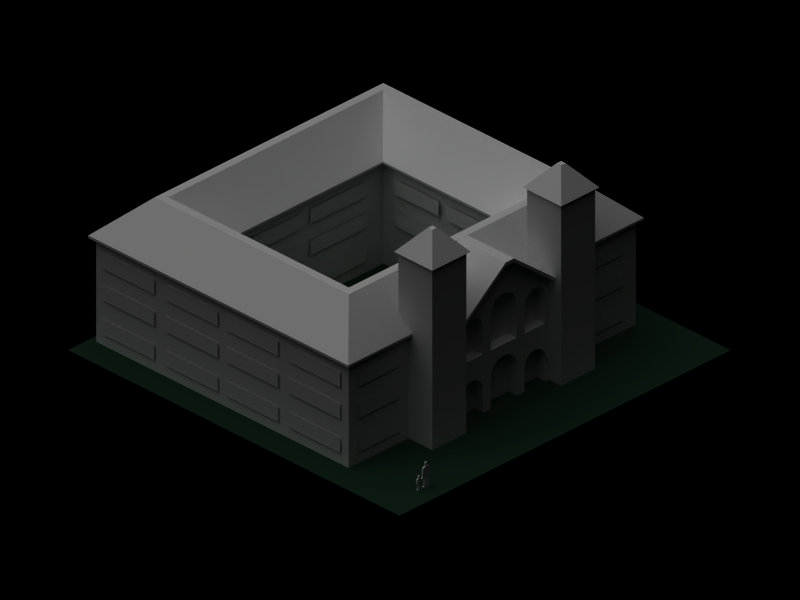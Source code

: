 # Source: university.blend  (saved by Blender 2.35.0; exported with 4.5.12 LTS)
import bpy
from mathutils import Matrix  # noqa: F401  (used for matrix-valued properties, if any)

bpy.ops.wm.read_factory_settings(use_empty=True)
scene = bpy.context.scene
scene.name = '1'

# ---- collections
col_collection_1 = bpy.data.collections.new('Collection 1'); scene.collection.children.link(col_collection_1)
col_collection_2 = bpy.data.collections.new('Collection 2'); scene.collection.children.link(col_collection_2)
col_collection_2.hide_render = True
col_collection_2.hide_viewport = True

# ---- materials (node trees are filled in below, after node groups)
mat_singlewindow = bpy.data.materials.new('SingleWindow')
mat_singlewindow.alpha_threshold = 0.0
mat_singlewindow.preview_render_type = 'FLAT'
mat_singlewindow.roughness = 0.5
mat_singlewindow.line_color = (0.0, 0.0, 0.0, 1.0)
mat_dach = bpy.data.materials.new('Dach')
mat_dach.alpha_threshold = 0.0
mat_dach.preview_render_type = 'CUBE'
mat_dach.roughness = 0.5
mat_dach.specular_intensity = 0.08449
mat_dach.line_color = (0.0, 0.0, 0.0, 1.0)
mat_wall = bpy.data.materials.new('Wall')
mat_wall.alpha_threshold = 0.0
mat_wall.preview_render_type = 'CUBE'
mat_wall.roughness = 0.5
mat_wall.specular_intensity = 0.4422
mat_wall.line_color = (0.0, 0.0, 0.0, 1.0)
mat_window = bpy.data.materials.new('Window')
mat_window.alpha_threshold = 0.0
mat_window.preview_render_type = 'CUBE'
mat_window.roughness = 0.5
mat_window.specular_intensity = 0.8177
mat_window.line_color = (0.0, 0.0, 0.0, 1.0)
mat_green = bpy.data.materials.new('Green')
mat_green.alpha_threshold = 0.0
mat_green.preview_render_type = 'FLAT'
mat_green.diffuse_color = (0.07899, 0.1763, 0.1177, 1.0)
mat_green.roughness = 0.5
mat_green.line_color = (0.0, 0.0, 0.0, 1.0)
mat_loch = bpy.data.materials.new('Loch')
mat_loch.alpha_threshold = 0.0
mat_loch.preview_render_type = 'FLAT'
mat_loch.diffuse_color = (0.0, 0.0, 0.0, 1.0)
mat_loch.roughness = 0.5
mat_loch.line_color = (0.0, 0.0, 0.0, 1.0)

# ---- material node trees

# ---- cameras
cam_camera_001 = bpy.data.cameras.new('Camera.001')
cam_camera_001.passepartout_alpha = 0.2
cam_camera_001.clip_end = 100.0
cam_camera_001.lens = 30.0
cam_camera_001.ortho_scale = 8.533
cam_camera_001.show_passepartout = False
cam_camera_001.show_safe_areas = True
cam_camera_001.dof.focus_distance = 0.0
cam_camera_001.dof.aperture_fstop = 128.0
cam_camera = bpy.data.cameras.new('Camera')
cam_camera.type = 'ORTHO'
cam_camera.passepartout_alpha = 0.2
cam_camera.clip_end = 100.0
cam_camera.lens = 10.0
cam_camera.ortho_scale = 25.6
cam_camera.show_passepartout = False
cam_camera.show_safe_areas = True
cam_camera.dof.focus_distance = 0.0
cam_camera.dof.aperture_fstop = 128.0

# ---- lights
light_lamp_001 = bpy.data.lights.new('Lamp.001', 'SUN')
light_lamp_001.transmission_factor = 0.0
light_lamp_001.angle = 1.571
light_lamp_001.energy = 1.0
light_lamp_001.shadow_buffer_clip_start = 0.5
light_lamp_001.shadow_soft_size = 1.0
light_lamp_001.shadow_cascade_max_distance = 1000.0
light_lamp_001.cycles.use_multiple_importance_sampling = False
light_lamp = bpy.data.lights.new('Lamp', 'SUN')
light_lamp.transmission_factor = 0.0
light_lamp.angle = 1.571
light_lamp.energy = 1.0
light_lamp.shadow_buffer_clip_start = 0.5
light_lamp.shadow_soft_size = 1.0
light_lamp.shadow_cascade_max_distance = 1000.0
light_lamp.cycles.use_multiple_importance_sampling = False

# ---- meshes
me_plane_001 = bpy.data.meshes.new('Plane.001')
me_plane_001.from_pydata([(1.173, 1.0, 7.567e-09), (1.173, -1.0, 9.499e-08), (-1.173, -1.0, -7.567e-09), (-1.173, 1.0, -9.499e-08)], [], [(0, 3, 2, 1)])
me_plane_001.materials.append(mat_singlewindow)
me_plane_001.use_remesh_preserve_volume = False
me_plane_001.use_remesh_preserve_attributes = False
me_plane_001.use_mirror_vertex_groups = False
me_plane_001.auto_texspace = False
me_plane_001.update()
me_cube_006 = bpy.data.meshes.new('Cube.006')
me_cube_006.from_pydata([(-0.105, 0.105, 6.57), (-0.105, -0.105, 6.57), (0.105, -0.105, 6.57), (0.105, 0.105, 6.57), (0.8696, 0.8696, 5.677), (0.8696, -0.8696, 5.677), (-0.8696, -0.8696, 5.677), (-0.8696, 0.8696, 5.677), (-0.7696, 0.7696, 5.677), (-0.7696, -0.7696, 5.677), (0.7696, -0.7696, 5.677), (0.7696, 0.7696, 5.677)], [], [(3, 0, 1, 2), (5, 4, 3, 2), (6, 5, 2, 1), (1, 0, 7, 6), (0, 3, 4, 7), (11, 8, 7, 4), (8, 9, 6, 7), (9, 10, 5, 6), (10, 11, 4, 5)])
me_cube_006.materials.append(mat_dach)
me_cube_006.use_remesh_preserve_volume = False
me_cube_006.use_remesh_preserve_attributes = False
me_cube_006.use_mirror_vertex_groups = False
me_cube_006.auto_texspace = False
me_cube_006.update()
me_cube_005 = bpy.data.meshes.new('Cube.005')
me_cube_005.from_pydata([(-6.692, -5.891, 1.233), (-3.324, -2.557, 1.239), (-5.17, -4.398, 2.637), (-4.855, -4.083, 2.637), (4.86, -4.082, 2.637), (3.325, -2.557, 1.239), (5.177, -4.398, 2.637), (6.693, -5.891, 1.233), (-4.862, 4.076, 2.637), (-5.177, 4.391, 2.637), (-3.325, 2.55, 1.239), (-6.693, 5.882, 1.233), (4.86, 4.076, 2.637), (5.175, 4.391, 2.637), (3.325, 2.55, 1.239), (6.693, 5.891, 1.233), (6.693, 5.891, 1.325), (3.325, 2.55, 1.318), (5.175, 4.391, 2.726), (4.86, 4.076, 2.726), (-6.693, 5.882, 1.325), (-3.325, 2.55, 1.318), (-5.177, 4.391, 2.726), (-4.862, 4.076, 2.726), (6.693, -5.891, 1.325), (5.177, -4.398, 2.726), (3.325, -2.557, 1.318), (4.86, -4.082, 2.726), (-4.855, -4.083, 2.726), (-5.17, -4.398, 2.726), (-3.324, -2.557, 1.318), (-6.692, -5.891, 1.325)], [], [(2, 6, 4, 3), (1, 3, 4, 5), (0, 7, 6, 2), (11, 0, 2, 9), (10, 8, 3, 1), (9, 2, 3, 8), (6, 13, 12, 4), (5, 4, 12, 14), (7, 15, 13, 6), (15, 11, 9, 13), (14, 12, 8, 10), (13, 9, 8, 12), (14, 10, 21, 17), (11, 15, 16, 20), (15, 7, 24, 16), (5, 14, 17, 26), (10, 1, 30, 21), (0, 11, 20, 31), (7, 0, 31, 24), (1, 5, 26, 30), (29, 25, 27, 28), (30, 28, 27, 26), (31, 24, 25, 29), (20, 31, 29, 22), (21, 23, 28, 30), (22, 29, 28, 23), (25, 18, 19, 27), (26, 27, 19, 17), (24, 16, 18, 25), (16, 20, 22, 18), (17, 19, 23, 21), (18, 22, 23, 19)])
me_cube_005.materials.append(mat_dach)
me_cube_005.use_remesh_preserve_volume = False
me_cube_005.use_remesh_preserve_attributes = False
me_cube_005.use_mirror_vertex_groups = False
me_cube_005.auto_texspace = False
me_cube_005.update()
me_mesh_001 = bpy.data.meshes.new('Mesh.001')
me_mesh_001.from_pydata([(-0.189, -0.3052, 3.309), (0.1843, 2.011, 3.309), (-0.189, 2.011, 3.309), (-2.327, 2.011, 1.615), (2.322, 2.011, 1.615), (-2.327, -0.3052, 1.615), (0.1843, -0.3052, 3.309), (2.322, -0.3052, 1.615), (2.322, -0.3052, 1.753), (0.1843, -0.3052, 3.447), (-2.327, -0.3052, 1.753), (2.322, 2.011, 1.753), (-2.327, 2.011, 1.753), (-0.189, 2.011, 3.447), (0.1843, 2.011, 3.447), (-0.189, -0.3052, 3.447)], [], [(7, 6, 1, 4), (6, 0, 2, 1), (2, 0, 5, 3), (5, 10, 12, 3), (3, 12, 13, 2), (0, 15, 10, 5), (2, 13, 14, 1), (15, 0, 6, 9), (7, 8, 9, 6), (1, 14, 11, 4), (4, 11, 8, 7), (8, 11, 14, 9), (13, 15, 9, 14), (10, 15, 13, 12)])
me_mesh_001.materials.append(mat_dach)
me_mesh_001.use_remesh_preserve_volume = False
me_mesh_001.use_remesh_preserve_attributes = False
me_mesh_001.use_mirror_vertex_groups = False
me_mesh_001.auto_texspace = False
me_mesh_001.update()
me_mesh = bpy.data.meshes.new('Mesh')
me_mesh.from_pydata([(0.9426, -0.02208, -2.006), (1.842, -0.02208, 1.415), (-1.08, 0.3703, 1.566), (1.842, 0.3703, -0.8751), (2.322, -0.02208, 1.615), (0.5875, 0.3703, 1.499), (1.176, -0.02208, 2.411), (0.9426, -0.02208, 1.236), (0.9782, -0.02208, 1.415), (-0.9782, 0.3703, 1.415), (-1.877, -0.02208, -1.054), (0.2248, -0.02208, 2.042), (0.1843, -0.02208, 3.309), (-0.9782, 0.3703, -0.8751), (-0.9426, -0.02208, -2.006), (0.4155, -0.02208, 1.915), (0.5428, -0.02208, 1.724), (0.9426, 0.3703, 0.2053), (1.08, -0.02208, 1.566), (1.153, -0.02208, 1.615), (1.231, -0.02208, 1.668), (0.9426, -0.02208, 0.2053), (1.877, -0.02208, 1.236), (-0.2249, 0.3703, 2.042), (1.741, -0.02208, -0.7234), (2.322, -0.02208, -2.006), (1.877, -0.02208, 0.2053), (1.41, -0.02208, 1.703), (1.741, -0.02208, 1.566), (1.589, -0.02208, 1.668), (-1.877, -0.02208, -2.006), (-1.231, -0.02208, 1.668), (-1.877, -0.02208, 0.2053), (1.842, -0.02208, -0.8751), (-1.589, -0.02208, -0.6221), (0.5875, -0.02208, 1.499), (-0.5428, 0.3703, 1.724), (0.5875, 0.3703, -2.006), (-1.877, -0.02208, 1.236), (0.4155, 0.3703, -0.3754), (2.322, 2.011, -2.006), (-1.877, 0.3703, 1.236), (1.589, 0.3703, -0.6221), (-1.842, -0.02208, -0.8751), (0.5875, -0.02208, -2.006), (-0.9426, -0.02208, 0.2053), (-0.9426, 0.3703, 0.2053), (-0.9426, -0.02208, 1.236), (0.5875, -0.02208, -0.7908), (-1.741, 0.3703, -0.7234), (0.4155, 0.3703, 1.915), (0.5875, -0.02208, 0.2033), (-0.9426, 0.3703, 1.236), (1.41, 0.3703, -0.5865), (0.9782, -0.02208, -0.8751), (1.08, -0.02208, -0.7234), (1.741, 0.3703, -0.7234), (1.877, -0.02208, -2.006), (1.877, 0.3703, -2.006), (0.9426, 0.3703, -2.006), (-0.9426, -0.02208, -1.054), (1.589, -0.02208, -0.6221), (-1.231, 0.3703, 1.668), (1.231, -0.02208, -0.6221), (1.41, -0.02208, -0.5865), (-0.5876, -0.02208, -0.7908), (-1.08, 0.3703, -0.7234), (1.877, 0.3703, 0.2053), (1.877, -0.02208, -1.054), (-0.5876, 0.3703, 1.499), (-0.5876, 0.3703, 0.2033), (-1.877, 0.3703, -2.006), (-2.327, -0.02208, -2.006), (-2.327, 2.011, -2.006), (-1.877, 0.3703, 0.2053), (-0.9426, 0.3703, -2.006), (-0.4155, -0.02208, 1.915), (-0.2249, -0.02208, -0.248), (-0.2249, -0.02208, 2.042), (-1.019e-05, -0.02208, 2.087), (-2.327, -0.02208, 1.615), (0.5428, 0.3703, 1.724), (0.5875, 0.3703, 0.2033), (-0.9782, -0.02208, -0.8751), (-1.08, -0.02208, 1.566), (-0.5876, -0.02208, 1.499), (-0.5644, -0.02208, 1.615), (-0.5428, -0.02208, 1.724), (-0.2249, 0.3703, -0.248), (-1.08, -0.02208, -0.7234), (-0.9426, -0.02208, 0.4877), (-0.4155, 0.3703, -0.3754), (-1.025e-05, 0.3703, 2.087), (0.9426, -0.02208, -1.054), (-0.9782, -0.02208, 1.415), (-1.741, 0.3703, 1.566), (-1.41, -0.02208, 1.703), (0.5428, 0.3703, -0.566), (-1.41, -0.02208, -0.5865), (0.2248, -0.02208, -0.248), (-1.589, 0.3703, -0.6221), (-1.196, -0.02208, 0.2053), (-0.5428, -0.02208, -0.566), (-1.488, -0.02208, 1.688), (-0.4155, -0.02208, -0.3754), (-1.41, 0.3703, 1.703), (-0.5428, 0.3703, -0.566), (-1.741, -0.02208, -0.7234), (0.5428, -0.02208, -0.566), (-1.014e-05, -0.02208, -0.2033), (0.4155, -0.02208, -0.3754), (-1.589, 0.3703, 1.668), (-0.5876, -0.02208, -2.006), (-0.5876, -0.02208, 0.2033), (-1.842, 0.3703, 1.415), (-1.231, -0.02208, -0.6221), (-1.41, 0.3703, -0.5865), (-2.327, -0.02208, 0.2053), (-1.025e-05, 0.3703, -0.2033), (0.2248, 0.3703, 2.042), (-1.842, -0.02208, 1.415), (-0.4155, 0.3703, 1.915), (-1.741, -0.02208, 1.566), (-1.667, -0.02208, 1.615), (0.9782, 0.3703, -0.8751), (-1.589, -0.02208, 1.668), (-1.231, 0.3703, -0.6221), (2.322, 2.011, 1.615), (-2.327, 2.011, 1.615), (-0.189, 2.011, 3.309), (0.1843, 2.011, 3.309), (-0.189, -0.02208, 3.309), (-0.5876, 0.3703, -0.7908), (-0.5876, 0.3703, -2.006), (0.5875, 0.3703, -0.7908), (-1.014, 0.3703, -2.006), (-1.877, 0.3703, -1.054), (-0.9426, 0.3703, -1.054), (1.877, 0.3703, -1.054), (0.9426, 0.3703, -1.054), (1.842, 0.3703, 1.415), (1.877, 0.3703, 1.236), (0.9426, 0.3703, 1.236), (0.9782, 0.3703, 1.415), (1.741, 0.3703, 1.566), (0.2248, 0.3703, -0.248), (1.08, 0.3703, 1.566), (1.231, 0.3703, -0.6221), (1.231, 0.3703, 1.668), (1.08, 0.3703, -0.7234), (1.589, 0.3703, 1.668), (1.41, 0.3703, 1.703), (-1.842, 0.3703, -0.8751)], [], [(1, 22, 4), (111, 62, 105), (6, 19, 20), (26, 24, 25), (22, 26, 25), (100, 126, 116), (24, 33, 25), (5, 82, 51), (54, 55, 21), (32, 74, 41), (40, 58, 59), (55, 63, 64), (134, 48, 108), (25, 33, 68), (68, 57, 25), (71, 73, 37), (79, 11, 12), (78, 79, 12), (49, 107, 43), (42, 149, 56), (86, 87, 31), (23, 119, 92), (88, 145, 118), (113, 104, 77), (112, 133, 132), (84, 94, 85), (96, 31, 125), (90, 45, 104), (103, 96, 125), (83, 60, 102), (60, 83, 13), (108, 48, 93), (137, 75, 14), (37, 133, 112), (65, 14, 112), (110, 108, 93), (10, 43, 117), (117, 30, 10), (101, 43, 107), (0, 59, 139), (98, 101, 107), (115, 104, 98), (100, 116, 34), (46, 45, 47), (115, 89, 104), (34, 98, 107), (120, 122, 80), (147, 63, 55), (150, 151, 148), (117, 32, 38), (117, 38, 120), (91, 88, 104), (106, 102, 65), (10, 136, 152), (127, 4, 40), (126, 115, 98), (128, 73, 72), (40, 73, 127), (130, 127, 129), (21, 17, 142), (75, 137, 136), (8, 7, 143), (15, 16, 18), (8, 18, 16, 35), (7, 8, 35), (7, 35, 21), (51, 110, 108, 93), (39, 51, 99), (51, 109, 99), (51, 99, 110), (20, 148, 151, 27), (56, 149, 124, 3), (1, 4, 6, 28), (49, 66, 126, 100), (137, 13, 152, 136), (95, 2, 62, 111), (36, 69, 5, 81), (146, 148, 20, 18), (119, 23, 121, 50), (12, 11, 19, 6), (21, 142, 143, 7), (145, 88, 91, 39), (53, 147, 149, 42), (19, 11, 15, 18), (22, 25, 40, 4), (9, 2, 95, 114), (15, 50, 81, 16), (13, 66, 49, 152), (139, 138, 3, 124), (26, 21, 55, 24), (39, 99, 109, 145), (84, 9, 52, 94), (147, 53, 64, 63), (37, 44, 48, 134), (121, 36, 81, 50), (21, 35, 5, 51), (89, 66, 13, 83), (74, 46, 52, 41), (110, 97, 134, 108), (58, 57, 68, 138), (114, 38, 32, 41), (49, 43, 10, 152), (9, 84, 31, 2), (122, 111, 105, 125), (0, 93, 48, 44), (15, 11, 119, 50), (0, 139, 124, 93), (51, 93, 54, 21), (49, 100, 34, 107), (93, 124, 149, 54), (25, 57, 58, 40), (59, 37, 73, 40), (71, 136, 10, 30), (24, 55, 64, 61), (85, 113, 70, 69), (14, 60, 13, 137), (59, 0, 44, 37), (52, 9, 114, 41), (150, 144, 28, 29), (121, 23, 78, 76), (92, 119, 11, 79), (34, 116, 126, 98), (46, 74, 32, 45), (73, 71, 30, 72), (94, 52, 46, 47), (69, 36, 87, 85), (38, 114, 95, 120), (120, 95, 111, 122), (125, 12, 131, 80), (125, 31, 87, 76), (125, 76, 78, 12), (68, 33, 3, 138), (85, 86, 31, 84), (89, 115, 126, 66), (18, 8, 143, 146), (106, 65, 112, 132), (24, 61, 42, 56), (77, 118, 145, 109), (104, 113, 47, 90), (99, 39, 97, 110), (77, 109, 51, 113), (125, 105, 62, 96), (151, 150, 29, 27), (23, 92, 79, 78), (47, 113, 85, 94), (70, 82, 5, 69), (106, 132, 134, 97), (104, 45, 101, 98), (141, 67, 26, 22), (54, 149, 147, 55), (53, 42, 61, 64), (104, 102, 106, 91), (113, 51, 82, 70), (35, 16, 81, 5), (36, 121, 76, 87), (102, 60, 14, 65), (102, 104, 89, 83), (2, 31, 96, 62), (24, 56, 3, 33), (104, 88, 118, 77), (112, 14, 75, 37), (117, 43, 101, 32), (30, 117, 128, 72), (67, 17, 21, 26), (142, 17, 67, 141), (122, 123, 125, 80), (148, 146, 144, 150), (91, 106, 97, 39), (120, 80, 128, 117), (144, 146, 143, 140), (142, 141, 140, 143), (1, 28, 144, 140), (73, 128, 129, 127), (129, 128, 80, 131), (12, 130, 129, 131), (133, 37, 134, 132), (71, 135, 75, 136), (139, 59, 58, 138), (141, 22, 1, 140), (4, 127, 130, 12), (4, 12, 6), (6, 20, 27), (6, 27, 29), (6, 29, 28), (4, 22, 25), (4, 25, 40), (38, 80, 117), (38, 120, 80), (72, 73, 117), (73, 117, 80), (73, 80, 128)])
me_mesh.polygons.foreach_set('material_index', [0, 1, 0, 0, 0, 1, 0, 0, 0, 0, 0, 0, 0, 0, 0, 0, 0, 0, 0, 1, 0, 1, 1, 0, 0, 0, 0, 0, 0, 0, 0, 0, 0, 0, 0, 0, 0, 0, 0, 0, 0, 0, 0, 0, 0, 0, 0, 0, 1, 0, 0, 0, 0, 0, 0, 0, 0, 0, 0, 0, 1, 0, 0, 0, 0, 0, 0, 0, 0, 0, 0, 1, 0, 1, 1, 1, 1, 0, 1, 0, 0, 1, 1, 0, 0, 1, 0, 1, 1, 0, 0, 0, 0, 0, 1, 0, 0, 1, 0, 0, 0, 0, 0, 0, 0, 0, 0, 0, 0, 0, 0, 0, 0, 0, 0, 0, 0, 1, 0, 0, 0, 0, 0, 0, 0, 0, 0, 0, 0, 0, 0, 0, 0, 0, 0, 0, 0, 0, 0, 0, 0, 0, 0, 0, 0, 1, 1, 0, 0, 0, 0, 0, 0, 0, 0, 0, 0, 0, 0, 0, 0, 0, 0, 0, 1, 0, 1, 1, 0, 1, 1, 0, 0, 0, 0, 1, 1, 1, 0, 0, 0, 0, 0, 0, 0, 0, 0, 0, 0, 0, 0])
me_mesh.materials.append(mat_wall)
me_mesh.materials.append(mat_window)
me_mesh.use_remesh_preserve_volume = False
me_mesh.use_remesh_preserve_attributes = False
me_mesh.use_mirror_vertex_groups = False
me_mesh.auto_texspace = False
me_mesh.update()
me_cube_002 = bpy.data.meshes.new('Cube.002')
me_cube_002.from_pydata([(6.498, 5.719, -2.637), (3.539, 2.755, -2.637), (6.498, 5.719, 1.234), (3.539, 2.755, 1.234), (5.242, 4.459, 2.637), (4.792, 4.009, 2.637), (-6.498, 5.711, -2.637), (-3.538, 2.755, -2.637), (-6.498, 5.711, 1.234), (-3.538, 2.755, 1.234), (-5.246, 4.458, 2.637), (-4.796, 4.008, 2.637), (6.498, -5.719, -2.637), (6.498, -5.719, 1.234), (5.246, -4.465, 2.637), (3.539, -2.762, -2.637), (3.539, -2.762, 1.234), (4.792, -4.015, 2.637), (-4.787, -4.015, 2.637), (-5.236, -4.466, 2.637), (-3.537, -2.762, 1.234), (-6.497, -5.719, 1.234), (-3.537, -2.762, -2.637), (-6.497, -5.719, -2.637)], [(0, 1), (6, 7), (15, 12), (22, 23)], [(4, 10, 11, 5), (3, 5, 11, 9), (2, 8, 10, 4), (1, 3, 9, 7), (0, 6, 8, 2), (12, 0, 2, 13), (15, 16, 3, 1), (13, 2, 4, 14), (16, 17, 5, 3), (14, 4, 5, 17), (10, 19, 18, 11), (9, 11, 18, 20), (8, 21, 19, 10), (7, 9, 20, 22), (6, 23, 21, 8), (23, 12, 13, 21), (22, 20, 16, 15), (21, 13, 14, 19), (20, 18, 17, 16), (19, 14, 17, 18)])
me_cube_002.materials.append(mat_wall)
me_cube_002.use_remesh_preserve_volume = False
me_cube_002.use_remesh_preserve_attributes = False
me_cube_002.use_mirror_vertex_groups = False
me_cube_002.update()
me_cube = bpy.data.meshes.new('Cube')
me_cube.from_pydata([(0.7696, 0.7696, -1.125), (0.7696, -0.7696, -1.125), (-0.7696, -0.7696, -1.125), (-0.7696, 0.7696, -1.125), (0.7696, 0.7696, 5.677), (0.7696, -0.7696, 5.677), (-0.7696, -0.7696, 5.677), (-0.7696, 0.7696, 5.677)], [], [(0, 1, 2, 3), (0, 4, 5, 1), (1, 5, 6, 2), (2, 6, 7, 3), (4, 0, 3, 7)])
me_cube.materials.append(mat_wall)
me_cube.materials.append(mat_dach)
me_cube.use_remesh_preserve_volume = False
me_cube.use_remesh_preserve_attributes = False
me_cube.use_mirror_vertex_groups = False
me_cube.auto_texspace = False
me_cube.update()
me_plane = bpy.data.meshes.new('Plane')
me_plane.from_pydata([(7.5, 7.5, 0.0), (7.5, -7.5, 0.0), (-7.5, -7.5, 0.0), (-7.5, 7.5, 0.0)], [], [(0, 3, 2, 1)])
me_plane.materials.append(mat_green)
me_plane.use_remesh_preserve_volume = False
me_plane.use_remesh_preserve_attributes = False
me_plane.use_mirror_vertex_groups = False
me_plane.update()
me_plane_008 = bpy.data.meshes.new('Plane.008')
me_plane_008.from_pydata([(-0.1594, 0.03111, 0.06014), (-0.1594, 0.03111, 0.003189), (-0.2276, 0.03111, 0.003189), (-0.2276, 0.03111, 0.06014), (-0.2059, 0.03111, -0.009899), (-0.1811, 0.03111, -0.0099), (-0.1811, 0.03111, -0.02005), (-0.2059, 0.03111, -0.02005), (-0.2564, 0.03111, -0.02717), (-0.1305, 0.03111, -0.02717), (-0.1396, 0.03111, -0.1605), (-0.2474, 0.03111, -0.1605), (-0.2474, 0.03111, -0.1811), (-0.1396, 0.03111, -0.1811), (-0.2435, 0.03111, -0.07564), (-0.1434, 0.03111, -0.07564), (-0.1935, 0.03111, -0.232), (-0.1778, 0.03111, -0.3201), (-0.1362, 0.03111, -0.3202), (-0.2091, 0.03111, -0.3201), (-0.2508, 0.03111, -0.3202), (-0.2508, 0.03111, -0.4236), (-0.2091, 0.03111, -0.4236), (-0.1362, 0.03111, -0.4236), (-0.1778, 0.03111, -0.4236), (-0.1068, 0.03111, -0.05217), (-0.07738, 0.03111, -0.07982), (-0.2802, 0.03111, -0.05217), (-0.2939, 0.03111, -0.1417), (-0.2939, 0.03111, -0.2063), (-0.2569, 0.03111, -0.2063), (-0.03702, 0.03111, -0.049), (-0.01771, 0.03111, -0.08048), (-0.2577, 0.03111, -0.1442), (-0.07834, 0.03111, -0.1261), (-0.02917, 0.03111, -0.05009), (-0.01509, 0.03111, -0.07306), (-0.2888, 0.03111, -0.2124), (-0.2619, 0.03111, -0.2124), (-0.2619, 0.03111, -0.243), (-0.2888, 0.03111, -0.243), (0.01099, 0.03111, -0.05708), (-0.003099, 0.03111, -0.0341), (-0.1778, 0.03111, -0.4497), (-0.1362, 0.03111, -0.4497), (-0.2091, 0.03111, -0.4497), (-0.2508, 0.03111, -0.4497), (-0.2797, 0.03111, -0.4497), (-0.1072, 0.03111, -0.4497), (-0.1072, 0.03111, -0.4342), (-0.2797, 0.03111, -0.4342), (-0.2104, 0.03111, 0.07584), (-0.1765, 0.03111, 0.07584), (0.1716, 0.03111, 0.4313), (0.1716, 0.03111, 0.3485), (0.07781, 0.03111, 0.3485), (0.07781, 0.03111, 0.4313), (0.1038, 0.03111, 0.3292), (0.1456, 0.03111, 0.3292), (0.1456, 0.03111, 0.3112), (0.1038, 0.03111, 0.3112), (0.01861, 0.03111, 0.2985), (0.2308, 0.03111, 0.2985), (0.2155, 0.03111, 0.061), (0.03384, 0.03111, 0.061), (0.03384, 0.03111, 0.02422), (0.2155, 0.03111, 0.02422), (0.04034, 0.03111, 0.2121), (0.209, 0.03111, 0.2121), (0.1247, 0.03111, -0.06635), (0.1511, 0.03111, -0.2234), (0.2212, 0.03111, -0.2234), (0.09827, 0.03111, -0.2234), (0.02814, 0.03111, -0.2234), (0.02814, 0.03111, -0.4077), (0.09827, 0.03111, -0.4076), (0.2212, 0.03111, -0.4077), (0.1511, 0.03111, -0.4076), (0.2708, 0.03111, 0.2539), (0.2939, 0.03111, 0.09444), (-0.02145, 0.03111, 0.2539), (-0.04449, 0.03111, 0.09444), (-0.04449, 0.03111, -0.02062), (0.01775, 0.03111, -0.02062), (0.2939, 0.03111, -0.02062), (0.2316, 0.03111, -0.02062), (0.01641, 0.03111, 0.09008), (0.233, 0.03111, 0.09008), (0.2854, 0.03111, -0.03152), (0.24, 0.03111, -0.03152), (-0.03601, 0.03111, -0.03152), (0.009403, 0.03111, -0.03152), (0.009403, 0.03111, -0.08599), (-0.03601, 0.03111, -0.08599), (0.24, 0.03111, -0.08599), (0.2854, 0.03111, -0.08599), (0.1511, 0.03111, -0.4541), (0.2212, 0.03111, -0.4541), (0.09827, 0.03111, -0.4541), (0.02814, 0.03111, -0.4541), (-0.02061, 0.03111, -0.4541), (0.27, 0.03111, -0.4541), (0.27, 0.03111, -0.4266), (-0.02061, 0.03111, -0.4266), (0.1014, 0.03111, 0.4541), (0.148, 0.03111, 0.4541), (0.148, -0.03111, 0.4541), (0.1014, -0.03111, 0.4541), (-0.02061, -0.03111, -0.4266), (0.27, -0.03111, -0.4266), (0.27, -0.03111, -0.4541), (-0.02061, -0.03111, -0.4541), (0.02814, -0.03111, -0.4541), (0.09827, -0.03111, -0.4541), (0.2212, -0.03111, -0.4541), (0.1511, -0.03111, -0.4541), (0.2854, -0.03111, -0.08599), (0.24, -0.03111, -0.08599), (-0.03601, -0.03111, -0.08599), (0.009403, -0.03111, -0.08599), (0.009403, -0.03111, -0.03152), (-0.03601, -0.03111, -0.03152), (0.24, -0.03111, -0.03152), (0.2854, -0.03111, -0.03152), (0.233, -0.03111, 0.09008), (0.01641, -0.03111, 0.09008), (0.2316, -0.03111, -0.02062), (0.2939, -0.03111, -0.02062), (0.01775, -0.03111, -0.02062), (-0.04449, -0.03111, -0.02062), (-0.04449, -0.03111, 0.09444), (-0.02145, -0.03111, 0.2539), (0.2939, -0.03111, 0.09444), (0.2708, -0.03111, 0.2539), (0.1511, -0.03111, -0.4076), (0.2212, -0.03111, -0.4077), (0.09827, -0.03111, -0.4076), (0.02814, -0.03111, -0.4077), (0.02814, -0.03111, -0.2234), (0.09827, -0.03111, -0.2234), (0.2212, -0.03111, -0.2234), (0.1511, -0.03111, -0.2234), (0.1247, -0.03111, -0.06635), (0.209, -0.03111, 0.2121), (0.04034, -0.03111, 0.2121), (0.2155, -0.03111, 0.02422), (0.03384, -0.03111, 0.02422), (0.03384, -0.03111, 0.061), (0.2155, -0.03111, 0.061), (0.2308, -0.03111, 0.2985), (0.01861, -0.03111, 0.2985), (0.1038, -0.03111, 0.3112), (0.1456, -0.03111, 0.3112), (0.1456, -0.03111, 0.3292), (0.1038, -0.03111, 0.3292), (0.07781, -0.03111, 0.4313), (0.07781, -0.03111, 0.3485), (0.1716, -0.03111, 0.3485), (0.1716, -0.03111, 0.4313), (-0.1765, -0.03111, 0.07584), (-0.2104, -0.03111, 0.07584), (-0.2797, -0.03111, -0.4342), (-0.1072, -0.03111, -0.4342), (-0.1072, -0.03111, -0.4497), (-0.2797, -0.03111, -0.4497), (-0.2508, -0.03111, -0.4497), (-0.2091, -0.03111, -0.4497), (-0.1362, -0.03111, -0.4497), (-0.1778, -0.03111, -0.4497), (-0.003099, -0.03111, -0.0341), (0.01099, -0.03111, -0.05708), (-0.2888, -0.03111, -0.243), (-0.2619, -0.03111, -0.243), (-0.2619, -0.03111, -0.2124), (-0.2888, -0.03111, -0.2124), (-0.01509, -0.03111, -0.07306), (-0.02917, -0.03111, -0.05009), (-0.07834, -0.03111, -0.1261), (-0.2577, -0.03111, -0.1442), (-0.01771, -0.03111, -0.08048), (-0.03702, -0.03111, -0.049), (-0.2569, -0.03111, -0.2063), (-0.2939, -0.03111, -0.2063), (-0.2939, -0.03111, -0.1417), (-0.2802, -0.03111, -0.05217), (-0.07738, -0.03111, -0.07982), (-0.1068, -0.03111, -0.05217), (-0.1778, -0.03111, -0.4236), (-0.1362, -0.03111, -0.4236), (-0.2091, -0.03111, -0.4236), (-0.2508, -0.03111, -0.4236), (-0.2508, -0.03111, -0.3202), (-0.2091, -0.03111, -0.3201), (-0.1362, -0.03111, -0.3202), (-0.1778, -0.03111, -0.3201), (-0.1935, -0.03111, -0.232), (-0.1434, -0.03111, -0.07564), (-0.2435, -0.03111, -0.07564), (-0.1396, -0.03111, -0.1811), (-0.2474, -0.03111, -0.1811), (-0.2474, -0.03111, -0.1605), (-0.1396, -0.03111, -0.1605), (-0.1305, -0.03111, -0.02717), (-0.2564, -0.03111, -0.02717), (-0.2059, -0.03111, -0.02005), (-0.1811, -0.03111, -0.02005), (-0.1811, -0.03111, -0.0099), (-0.2059, -0.03111, -0.009899), (-0.2276, -0.03111, 0.06014), (-0.2276, -0.03111, 0.003189), (-0.1594, -0.03111, 0.003189), (-0.1594, -0.03111, 0.06014)], [], [(0, 3, 2, 1), (1, 2, 4, 5), (5, 4, 7, 6), (6, 7, 8, 9), (9, 8, 14, 15), (10, 11, 12, 13), (14, 11, 10, 15), (19, 20, 21, 22), (18, 17, 24, 23), (30, 33, 28, 29), (32, 31, 26, 34), (31, 32, 36, 35), (30, 29, 37, 38), (38, 37, 40, 39), (35, 36, 41, 42), (23, 24, 43, 44), (22, 21, 46, 45), (46, 21, 50, 47), (23, 44, 48, 49), (12, 16, 13), (16, 12, 20, 19), (13, 16, 17, 18), (14, 8, 27), (15, 25, 9), (34, 26, 25, 15), (33, 14, 27, 28), (3, 0, 52, 51), (53, 56, 55, 54), (54, 55, 57, 58), (58, 57, 60, 59), (59, 60, 61, 62), (62, 61, 67, 68), (63, 64, 65, 66), (67, 64, 63, 68), (72, 73, 74, 75), (71, 70, 77, 76), (83, 86, 81, 82), (85, 84, 79, 87), (84, 85, 89, 88), (83, 82, 90, 91), (91, 90, 93, 92), (88, 89, 94, 95), (76, 77, 96, 97), (75, 74, 99, 98), (99, 74, 103, 100), (76, 97, 101, 102), (65, 69, 66), (69, 65, 73, 72), (66, 69, 70, 71), (67, 61, 80), (68, 78, 62), (87, 79, 78, 68), (86, 67, 80, 81), (56, 53, 105, 104), (56, 104, 107, 155), (104, 105, 106, 107), (105, 53, 158, 106), (81, 80, 131, 130), (67, 86, 125, 144), (87, 68, 143, 124), (78, 79, 132, 133), (62, 78, 133, 149), (80, 61, 150, 131), (66, 71, 140, 145), (70, 69, 142, 141), (69, 72, 139, 142), (73, 65, 146, 138), (76, 102, 109, 135), (102, 101, 110, 109), (101, 97, 114, 110), (99, 100, 111, 112), (100, 103, 108, 111), (103, 74, 137, 108), (75, 98, 113, 136), (98, 99, 112, 113), (97, 96, 115, 114), (96, 77, 134, 115), (88, 95, 116, 123), (95, 94, 117, 116), (94, 89, 122, 117), (91, 92, 119, 120), (92, 93, 118, 119), (93, 90, 121, 118), (83, 91, 120, 128), (90, 82, 129, 121), (84, 88, 123, 127), (89, 85, 126, 122), (85, 87, 124, 126), (79, 84, 127, 132), (82, 81, 130, 129), (86, 83, 128, 125), (71, 76, 135, 140), (77, 70, 141, 134), (72, 75, 136, 139), (74, 73, 138, 137), (68, 63, 148, 143), (64, 67, 144, 147), (63, 66, 145, 148), (65, 64, 147, 146), (59, 62, 149, 152), (61, 60, 151, 150), (58, 59, 152, 153), (60, 57, 154, 151), (54, 58, 153, 157), (57, 55, 156, 154), (53, 54, 157, 158), (55, 56, 155, 156), (3, 51, 160, 208), (51, 52, 159, 160), (52, 0, 211, 159), (28, 27, 184, 183), (14, 33, 178, 197), (34, 15, 196, 177), (25, 26, 185, 186), (9, 25, 186, 202), (27, 8, 203, 184), (13, 18, 193, 198), (17, 16, 195, 194), (16, 19, 192, 195), (20, 12, 199, 191), (23, 49, 162, 188), (49, 48, 163, 162), (48, 44, 167, 163), (46, 47, 164, 165), (47, 50, 161, 164), (50, 21, 190, 161), (22, 45, 166, 189), (45, 46, 165, 166), (44, 43, 168, 167), (43, 24, 187, 168), (35, 42, 169, 176), (42, 41, 170, 169), (41, 36, 175, 170), (38, 39, 172, 173), (39, 40, 171, 172), (40, 37, 174, 171), (30, 38, 173, 181), (37, 29, 182, 174), (31, 35, 176, 180), (36, 32, 179, 175), (32, 34, 177, 179), (26, 31, 180, 185), (29, 28, 183, 182), (33, 30, 181, 178), (18, 23, 188, 193), (24, 17, 194, 187), (19, 22, 189, 192), (21, 20, 191, 190), (15, 10, 201, 196), (11, 14, 197, 200), (10, 13, 198, 201), (12, 11, 200, 199), (6, 9, 202, 205), (8, 7, 204, 203), (5, 6, 205, 206), (7, 4, 207, 204), (1, 5, 206, 210), (4, 2, 209, 207), (0, 1, 210, 211), (2, 3, 208, 209), (211, 208, 209, 210), (210, 209, 207, 206), (206, 207, 204, 205), (205, 204, 203, 202), (202, 203, 197, 196), (201, 200, 199, 198), (197, 200, 201, 196), (192, 191, 190, 189), (193, 194, 187, 188), (181, 178, 183, 182), (179, 180, 185, 177), (180, 179, 175, 176), (181, 182, 174, 173), (173, 174, 171, 172), (176, 175, 170, 169), (188, 187, 168, 167), (189, 190, 165, 166), (165, 190, 161, 164), (188, 167, 163, 162), (199, 195, 198), (195, 199, 191, 192), (198, 195, 194, 193), (197, 203, 184), (196, 186, 202), (177, 185, 186, 196), (178, 197, 184, 183), (208, 211, 159, 160), (158, 155, 156, 157), (157, 156, 154, 153), (153, 154, 151, 152), (152, 151, 150, 149), (149, 150, 144, 143), (148, 147, 146, 145), (144, 147, 148, 143), (139, 138, 137, 136), (140, 141, 134, 135), (128, 125, 130, 129), (126, 127, 132, 124), (127, 126, 122, 123), (128, 129, 121, 120), (120, 121, 118, 119), (123, 122, 117, 116), (135, 134, 115, 114), (136, 137, 112, 113), (112, 137, 108, 111), (135, 114, 110, 109), (146, 142, 145), (142, 146, 138, 139), (145, 142, 141, 140), (144, 150, 131), (143, 133, 149), (124, 132, 133, 143), (125, 144, 131, 130), (155, 158, 106, 107)])
me_plane_008.use_remesh_preserve_volume = False
me_plane_008.use_remesh_preserve_attributes = False
me_plane_008.use_mirror_vertex_groups = False
me_plane_008.update()
me_cube_004 = bpy.data.meshes.new('Cube.004')
me_cube_004.from_pydata([(2.324, 1.17, -2.658), (2.324, -1.17, -2.658), (-2.324, -1.17, -2.658), (-2.324, 1.17, -2.658), (2.324, 1.17, 0.964), (2.324, -1.17, 0.964), (-2.324, -1.17, 0.964), (-2.324, 1.17, 0.964), (-0.1867, 1.17, 2.658), (-0.1867, -1.17, 2.658), (0.1867, -1.17, 2.658), (0.1867, 1.17, 2.658)], [], [(0, 1, 2, 3), (0, 4, 5, 1), (1, 5, 6, 2), (2, 6, 7, 3), (4, 0, 3, 7), (4, 7, 8, 11), (7, 6, 9, 8), (6, 5, 10, 9), (5, 4, 11, 10), (11, 8, 9, 10)])
me_cube_004.materials.append(mat_wall)
me_cube_004.use_remesh_preserve_volume = False
me_cube_004.use_remesh_preserve_attributes = False
me_cube_004.use_mirror_vertex_groups = False
me_cube_004.update()
me_circle_005 = bpy.data.meshes.new('Circle.005')
me_circle_005.from_pydata([(-1.08, -0.3552, 1.566), (-0.9782, -0.3552, 1.415), (-0.9426, -0.3552, 1.236), (-1.877, -0.3552, 1.236), (-1.842, -0.3552, 1.415), (-1.741, -0.3552, 1.566), (-1.589, -0.3552, 1.668), (-1.41, -0.3552, 1.703), (-1.231, -0.3552, 1.668), (-1.877, -0.3552, 0.2053), (-0.9426, -0.3552, 0.2053), (-1.08, -0.3552, -0.7234), (-0.9782, -0.3552, -0.8751), (-0.9426, -0.3552, -1.054), (-1.877, -0.3552, -1.054), (-1.842, -0.3552, -0.8751), (-1.741, -0.3552, -0.7234), (-1.589, -0.3552, -0.6221), (-1.41, -0.3552, -0.5865), (-1.231, -0.3552, -0.6221), (-1.877, -0.3552, -2.085), (-0.9426, -0.3552, -2.085), (0.9426, -0.3552, -2.085), (1.877, -0.3552, -2.085), (1.231, -0.3552, -0.6221), (1.41, -0.3552, -0.5865), (1.589, -0.3552, -0.6221), (1.741, -0.3552, -0.7234), (1.842, -0.3552, -0.8751), (1.877, -0.3552, -1.054), (0.9426, -0.3552, -1.054), (0.9782, -0.3552, -0.8751), (1.08, -0.3552, -0.7234), (-0.5876, -0.3552, -2.087), (0.5875, -0.3552, -2.087), (-0.2249, -0.3552, -0.248), (-1.013e-05, -0.3552, -0.2033), (0.2248, -0.3552, -0.248), (0.4155, -0.3552, -0.3754), (0.5428, -0.3552, -0.566), (0.5875, -0.3552, -0.7908), (-0.5876, -0.3552, -0.7908), (-0.5428, -0.3552, -0.566), (-0.4155, -0.3552, -0.3754), (-0.5876, -0.3552, 0.2033), (0.5875, -0.3552, 0.2033), (-0.2249, -0.3552, 2.042), (-1.013e-05, -0.3552, 2.087), (0.2248, -0.3552, 2.042), (0.4155, -0.3552, 1.915), (0.5428, -0.3552, 1.724), (0.5875, -0.3552, 1.499), (-0.5876, -0.3552, 1.499), (-0.5428, -0.3552, 1.724), (-0.4155, -0.3552, 1.915), (0.9426, -0.3552, 0.2053), (1.877, -0.3552, 0.2053), (1.231, -0.3552, 1.668), (1.41, -0.3552, 1.703), (1.589, -0.3552, 1.668), (1.741, -0.3552, 1.566), (1.842, -0.3552, 1.415), (1.877, -0.3552, 1.236), (0.9426, -0.3552, 1.236), (0.9782, -0.3552, 1.415), (1.08, -0.3552, 1.566), (1.08, 0.3552, 1.566), (0.9782, 0.3552, 1.415), (0.9426, 0.3552, 1.236), (1.877, 0.3552, 1.236), (1.842, 0.3552, 1.415), (1.741, 0.3552, 1.566), (1.589, 0.3552, 1.668), (1.41, 0.3552, 1.703), (1.231, 0.3552, 1.668), (1.877, 0.3552, 0.2053), (0.9426, 0.3552, 0.2053), (-0.4155, 0.3552, 1.915), (-0.5428, 0.3552, 1.724), (-0.5876, 0.3552, 1.499), (0.5875, 0.3552, 1.499), (0.5428, 0.3552, 1.724), (0.4155, 0.3552, 1.915), (0.2248, 0.3552, 2.042), (-1.025e-05, 0.3552, 2.087), (-0.2249, 0.3552, 2.042), (0.5875, 0.3552, 0.2033), (-0.5876, 0.3552, 0.2033), (-0.4155, 0.3552, -0.3754), (-0.5428, 0.3552, -0.566), (-0.5876, 0.3552, -0.7908), (0.5875, 0.3552, -0.7908), (0.5428, 0.3552, -0.566), (0.4155, 0.3552, -0.3754), (0.2248, 0.3552, -0.248), (-1.025e-05, 0.3552, -0.2033), (-0.2249, 0.3552, -0.248), (0.5875, 0.3552, -2.087), (-0.5876, 0.3552, -2.087), (1.08, 0.3552, -0.7234), (0.9782, 0.3552, -0.8751), (0.9426, 0.3552, -1.054), (1.877, 0.3552, -1.054), (1.842, 0.3552, -0.8751), (1.741, 0.3552, -0.7234), (1.589, 0.3552, -0.6221), (1.41, 0.3552, -0.5865), (1.231, 0.3552, -0.6221), (1.877, 0.3552, -2.085), (0.9426, 0.3552, -2.085), (-0.9426, 0.3552, -2.085), (-1.877, 0.3552, -2.085), (-1.231, 0.3552, -0.6221), (-1.41, 0.3552, -0.5865), (-1.589, 0.3552, -0.6221), (-1.741, 0.3552, -0.7234), (-1.842, 0.3552, -0.8751), (-1.877, 0.3552, -1.054), (-0.9426, 0.3552, -1.054), (-0.9782, 0.3552, -0.8751), (-1.08, 0.3552, -0.7234), (-0.9426, 0.3552, 0.2053), (-1.877, 0.3552, 0.2053), (-1.231, 0.3552, 1.668), (-1.41, 0.3552, 1.703), (-1.589, 0.3552, 1.668), (-1.741, 0.3552, 1.566), (-1.842, 0.3552, 1.415), (-1.877, 0.3552, 1.236), (-0.9426, 0.3552, 1.236), (-0.9782, 0.3552, 1.415), (-1.08, 0.3552, 1.566)], [], [(1, 4, 3, 2), (0, 5, 4, 1), (0, 8, 6, 5), (6, 8, 7), (3, 9, 10, 2), (50, 53, 52, 51), (49, 54, 53, 50), (49, 48, 46, 54), (46, 48, 47), (52, 44, 45, 51), (39, 42, 41, 40), (38, 43, 42, 39), (38, 37, 35, 43), (35, 37, 36), (41, 33, 34, 40), (12, 15, 14, 13), (11, 16, 15, 12), (11, 19, 17, 16), (17, 19, 18), (14, 20, 21, 13), (29, 30, 22, 23), (26, 25, 24), (32, 27, 26, 24), (32, 31, 28, 27), (31, 30, 29, 28), (62, 63, 55, 56), (59, 58, 57), (65, 60, 59, 57), (65, 64, 61, 60), (64, 63, 62, 61), (61, 62, 69, 70), (63, 64, 67, 68), (60, 61, 70, 71), (64, 65, 66, 67), (65, 57, 74, 66), (59, 60, 71, 72), (57, 58, 73, 74), (58, 59, 72, 73), (62, 56, 75, 69), (56, 55, 76, 75), (55, 63, 68, 76), (28, 29, 102, 103), (30, 31, 100, 101), (27, 28, 103, 104), (31, 32, 99, 100), (32, 24, 107, 99), (26, 27, 104, 105), (24, 25, 106, 107), (25, 26, 105, 106), (29, 23, 108, 102), (23, 22, 109, 108), (22, 30, 101, 109), (13, 21, 110, 118), (21, 20, 111, 110), (20, 14, 117, 111), (17, 18, 113, 114), (18, 19, 112, 113), (16, 17, 114, 115), (19, 11, 120, 112), (11, 12, 119, 120), (15, 16, 115, 116), (12, 13, 118, 119), (14, 15, 116, 117), (40, 34, 97, 91), (34, 33, 98, 97), (33, 41, 90, 98), (35, 36, 95, 96), (36, 37, 94, 95), (43, 35, 96, 88), (37, 38, 93, 94), (38, 39, 92, 93), (42, 43, 88, 89), (39, 40, 91, 92), (41, 42, 89, 90), (51, 45, 86, 80), (45, 44, 87, 86), (44, 52, 79, 87), (46, 47, 84, 85), (47, 48, 83, 84), (54, 46, 85, 77), (48, 49, 82, 83), (49, 50, 81, 82), (53, 54, 77, 78), (50, 51, 80, 81), (52, 53, 78, 79), (2, 10, 121, 129), (10, 9, 122, 121), (9, 3, 128, 122), (6, 7, 124, 125), (7, 8, 123, 124), (5, 6, 125, 126), (8, 0, 131, 123), (0, 1, 130, 131), (4, 5, 126, 127), (1, 2, 129, 130), (3, 4, 127, 128), (130, 129, 128, 127), (131, 130, 127, 126), (131, 126, 125, 123), (125, 124, 123), (128, 129, 121, 122), (81, 80, 79, 78), (82, 81, 78, 77), (82, 77, 85, 83), (85, 84, 83), (79, 80, 86, 87), (92, 91, 90, 89), (93, 92, 89, 88), (93, 88, 96, 94), (96, 95, 94), (90, 91, 97, 98), (119, 118, 117, 116), (120, 119, 116, 115), (120, 115, 114, 112), (114, 113, 112), (117, 118, 110, 111), (102, 108, 109, 101), (105, 107, 106), (99, 107, 105, 104), (99, 104, 103, 100), (100, 103, 102, 101), (69, 75, 76, 68), (72, 74, 73), (66, 74, 72, 71), (66, 71, 70, 67), (67, 70, 69, 68)])
me_circle_005.materials.append(mat_loch)
me_circle_005.use_remesh_preserve_volume = False
me_circle_005.use_remesh_preserve_attributes = False
me_circle_005.use_mirror_vertex_groups = False
me_circle_005.update()

# ---- objects
ob_plane_042 = bpy.data.objects.new('Plane.042', me_plane_001)
ob_plane_041 = bpy.data.objects.new('Plane.041', me_plane_001)
ob_plane_040 = bpy.data.objects.new('Plane.040', me_plane_001)
ob_plane_039 = bpy.data.objects.new('Plane.039', me_plane_001)
ob_plane_038 = bpy.data.objects.new('Plane.038', me_plane_001)
ob_plane_037 = bpy.data.objects.new('Plane.037', me_plane_001)
ob_plane_036 = bpy.data.objects.new('Plane.036', me_plane_001)
ob_plane_035 = bpy.data.objects.new('Plane.035', me_plane_001)
ob_plane_034 = bpy.data.objects.new('Plane.034', me_plane_001)
ob_plane_033 = bpy.data.objects.new('Plane.033', me_plane_001)
ob_plane_032 = bpy.data.objects.new('Plane.032', me_plane_001)
ob_plane_031 = bpy.data.objects.new('Plane.031', me_plane_001)
ob_plane_030 = bpy.data.objects.new('Plane.030', me_plane_001)
ob_plane_029 = bpy.data.objects.new('Plane.029', me_plane_001)
ob_plane_028 = bpy.data.objects.new('Plane.028', me_plane_001)
ob_plane_027 = bpy.data.objects.new('Plane.027', me_plane_001)
ob_plane_026 = bpy.data.objects.new('Plane.026', me_plane_001)
ob_plane_025 = bpy.data.objects.new('Plane.025', me_plane_001)
ob_plane_024 = bpy.data.objects.new('Plane.024', me_plane_001)
ob_plane_023 = bpy.data.objects.new('Plane.023', me_plane_001)
ob_plane_022 = bpy.data.objects.new('Plane.022', me_plane_001)
ob_plane_021 = bpy.data.objects.new('Plane.021', me_plane_001)
ob_plane_020 = bpy.data.objects.new('Plane.020', me_plane_001)
ob_plane_019 = bpy.data.objects.new('Plane.019', me_plane_001)
ob_plane_018 = bpy.data.objects.new('Plane.018', me_plane_001)
ob_plane_017 = bpy.data.objects.new('Plane.017', me_plane_001)
ob_plane_016 = bpy.data.objects.new('Plane.016', me_plane_001)
ob_plane_015 = bpy.data.objects.new('Plane.015', me_plane_001)
ob_plane_014 = bpy.data.objects.new('Plane.014', me_plane_001)
ob_plane_013 = bpy.data.objects.new('Plane.013', me_plane_001)
ob_plane_012 = bpy.data.objects.new('Plane.012', me_plane_001)
ob_plane_011 = bpy.data.objects.new('Plane.011', me_plane_001)
ob_plane_010 = bpy.data.objects.new('Plane.010', me_plane_001)
ob_plane_009 = bpy.data.objects.new('Plane.009', me_plane_001)
ob_plane_008 = bpy.data.objects.new('Plane.008', me_plane_001)
ob_plane_007 = bpy.data.objects.new('Plane.007', me_plane_001)
ob_plane_006 = bpy.data.objects.new('Plane.006', me_plane_001)
ob_plane_005 = bpy.data.objects.new('Plane.005', me_plane_001)
ob_plane_004 = bpy.data.objects.new('Plane.004', me_plane_001)
ob_plane_003 = bpy.data.objects.new('Plane.003', me_plane_001)
ob_plane_002 = bpy.data.objects.new('Plane.002', me_plane_001)
ob_plane_001 = bpy.data.objects.new('Plane.001', me_plane_001)
ob_cube_006 = bpy.data.objects.new('Cube.006', me_cube_006)
ob_cube_005 = bpy.data.objects.new('Cube.005', me_cube_006)
ob_cube_002 = bpy.data.objects.new('Cube.002', me_cube_005)
ob_camera_001 = bpy.data.objects.new('Camera.001', cam_camera_001)
ob_circle_001 = bpy.data.objects.new('Circle.001', me_mesh_001)
ob_circle_002 = bpy.data.objects.new('Circle.002', me_mesh)
ob_lamp_001 = bpy.data.objects.new('Lamp.001', light_lamp_001)
ob_lamp = bpy.data.objects.new('Lamp', light_lamp)
ob_cube_004 = bpy.data.objects.new('Cube.004', me_cube_002)
ob_cube_001 = bpy.data.objects.new('Cube.001', me_cube)
ob_cube = bpy.data.objects.new('Cube', me_cube)
ob_plane = bpy.data.objects.new('Plane', me_plane)
ob_camera = bpy.data.objects.new('Camera', cam_camera)
ob_jeff = bpy.data.objects.new('Jeff', me_plane_008)
ob_cube_003 = bpy.data.objects.new('Cube.003', me_cube_004)
ob_circle = bpy.data.objects.new('Circle', me_circle_005)

# ---- transforms, parenting, visibility, modifiers, constraints
ob_plane_042.location = (1.475, 4.22, 3.133)
ob_plane_042.rotation_euler = (1.571, -1.421e-15, 1.192e-07)
ob_plane_042.scale = (1.094, 0.2792, 1.0)
ob_plane_042.lock_rotations_4d = False
ob_plane_042.empty_display_type = 'ARROWS'
ob_plane_042.color = (0.0, 0.0, 0.0, 1.0)
ob_plane_042.show_texture_space = True
ob_plane_042.lineart.crease_threshold = 0.0
ob_plane_041.location = (-1.514, 4.22, 3.133)
ob_plane_041.rotation_euler = (1.571, -1.421e-15, 1.192e-07)
ob_plane_041.scale = (1.094, 0.2792, 1.0)
ob_plane_041.lock_rotations_4d = False
ob_plane_041.empty_display_type = 'ARROWS'
ob_plane_041.color = (0.0, 0.0, 0.0, 1.0)
ob_plane_041.show_texture_space = True
ob_plane_041.lineart.crease_threshold = 0.0
ob_plane_040.location = (-1.514, 4.22, 1.964)
ob_plane_040.rotation_euler = (1.571, -1.421e-15, 1.192e-07)
ob_plane_040.scale = (1.094, 0.2792, 1.0)
ob_plane_040.lock_rotations_4d = False
ob_plane_040.empty_display_type = 'ARROWS'
ob_plane_040.color = (0.0, 0.0, 0.0, 1.0)
ob_plane_040.lineart.crease_threshold = 0.0
ob_plane_039.location = (1.475, 4.22, 1.964)
ob_plane_039.rotation_euler = (1.571, -1.421e-15, 1.192e-07)
ob_plane_039.scale = (1.094, 0.2792, 1.0)
ob_plane_039.lock_rotations_4d = False
ob_plane_039.empty_display_type = 'ARROWS'
ob_plane_039.color = (0.0, 0.0, 0.0, 1.0)
ob_plane_039.lineart.crease_threshold = 0.0
ob_plane_038.location = (1.475, 4.22, 0.7095)
ob_plane_038.rotation_euler = (1.571, -1.421e-15, 1.192e-07)
ob_plane_038.scale = (1.094, 0.2792, 1.0)
ob_plane_038.lock_rotations_4d = False
ob_plane_038.empty_display_type = 'ARROWS'
ob_plane_038.color = (0.0, 0.0, 0.0, 1.0)
ob_plane_038.lineart.crease_threshold = 0.0
ob_plane_037.location = (-1.514, 4.22, 0.7095)
ob_plane_037.rotation_euler = (1.571, -1.421e-15, 1.192e-07)
ob_plane_037.scale = (1.094, 0.2792, 1.0)
ob_plane_037.lock_rotations_4d = False
ob_plane_037.empty_display_type = 'ARROWS'
ob_plane_037.color = (0.0, 0.0, 0.0, 1.0)
ob_plane_037.lineart.crease_threshold = 0.0
ob_plane_036.location = (3.442, 2.67, 0.7095)
ob_plane_036.rotation_euler = (1.571, 4.424e-22, -1.571)
ob_plane_036.scale = (0.8612, 0.2792, 1.0)
ob_plane_036.lock_rotations_4d = False
ob_plane_036.empty_display_type = 'ARROWS'
ob_plane_036.color = (0.0, 0.0, 0.0, 1.0)
ob_plane_036.lineart.crease_threshold = 0.0
ob_plane_035.location = (3.442, 0.3179, 0.7095)
ob_plane_035.rotation_euler = (1.571, 4.424e-22, -1.571)
ob_plane_035.scale = (0.8612, 0.2792, 1.0)
ob_plane_035.lock_rotations_4d = False
ob_plane_035.empty_display_type = 'ARROWS'
ob_plane_035.color = (0.0, 0.0, 0.0, 1.0)
ob_plane_035.lineart.crease_threshold = 0.0
ob_plane_034.location = (3.442, 0.3179, 1.964)
ob_plane_034.rotation_euler = (1.571, 4.424e-22, -1.571)
ob_plane_034.scale = (0.8612, 0.2792, 1.0)
ob_plane_034.lock_rotations_4d = False
ob_plane_034.empty_display_type = 'ARROWS'
ob_plane_034.color = (0.0, 0.0, 0.0, 1.0)
ob_plane_034.lineart.crease_threshold = 0.0
ob_plane_033.location = (3.442, 2.67, 1.964)
ob_plane_033.rotation_euler = (1.571, 4.424e-22, -1.571)
ob_plane_033.scale = (0.8612, 0.2792, 1.0)
ob_plane_033.lock_rotations_4d = False
ob_plane_033.empty_display_type = 'ARROWS'
ob_plane_033.color = (0.0, 0.0, 0.0, 1.0)
ob_plane_033.lineart.crease_threshold = 0.0
ob_plane_032.location = (3.442, 2.67, 3.133)
ob_plane_032.rotation_euler = (1.571, 4.424e-22, -1.571)
ob_plane_032.scale = (0.8612, 0.2792, 1.0)
ob_plane_032.lock_rotations_4d = False
ob_plane_032.empty_display_type = 'ARROWS'
ob_plane_032.color = (0.0, 0.0, 0.0, 1.0)
ob_plane_032.show_texture_space = True
ob_plane_032.lineart.crease_threshold = 0.0
ob_plane_031.location = (3.442, 0.3179, 3.133)
ob_plane_031.rotation_euler = (1.571, 4.424e-22, -1.571)
ob_plane_031.scale = (0.8612, 0.2792, 1.0)
ob_plane_031.lock_rotations_4d = False
ob_plane_031.empty_display_type = 'ARROWS'
ob_plane_031.color = (0.0, 0.0, 0.0, 1.0)
ob_plane_031.show_texture_space = True
ob_plane_031.lineart.crease_threshold = 0.0
ob_plane_030.location = (4.968, -4.234, 3.133)
ob_plane_030.rotation_euler = (1.571, -1.421e-15, 1.192e-07)
ob_plane_030.scale = (0.7675, 0.2792, 1.0)
ob_plane_030.lock_rotations_4d = False
ob_plane_030.empty_display_type = 'ARROWS'
ob_plane_030.color = (0.0, 0.0, 0.0, 1.0)
ob_plane_030.lineart.crease_threshold = 0.0
ob_plane_029.location = (4.968, -4.234, 1.964)
ob_plane_029.rotation_euler = (1.571, -1.421e-15, 1.192e-07)
ob_plane_029.scale = (0.7675, 0.2792, 1.0)
ob_plane_029.lock_rotations_4d = False
ob_plane_029.empty_display_type = 'ARROWS'
ob_plane_029.color = (0.0, 0.0, 0.0, 1.0)
ob_plane_029.lineart.crease_threshold = 0.0
ob_plane_028.location = (4.968, -4.234, 0.7095)
ob_plane_028.rotation_euler = (1.571, -1.421e-15, 1.192e-07)
ob_plane_028.scale = (0.7675, 0.2792, 1.0)
ob_plane_028.lock_rotations_4d = False
ob_plane_028.empty_display_type = 'ARROWS'
ob_plane_028.color = (0.0, 0.0, 0.0, 1.0)
ob_plane_028.lineart.crease_threshold = 0.0
ob_plane_027.location = (-5.164, -4.234, 0.7095)
ob_plane_027.rotation_euler = (1.571, -1.421e-15, 1.192e-07)
ob_plane_027.scale = (0.7675, 0.2792, 1.0)
ob_plane_027.lock_rotations_4d = False
ob_plane_027.empty_display_type = 'ARROWS'
ob_plane_027.color = (0.0, 0.0, 0.0, 1.0)
ob_plane_027.lineart.crease_threshold = 0.0
ob_plane_026.location = (-5.164, -4.234, 1.964)
ob_plane_026.rotation_euler = (1.571, -1.421e-15, 1.192e-07)
ob_plane_026.scale = (0.7675, 0.2792, 1.0)
ob_plane_026.lock_rotations_4d = False
ob_plane_026.empty_display_type = 'ARROWS'
ob_plane_026.color = (0.0, 0.0, 0.0, 1.0)
ob_plane_026.lineart.crease_threshold = 0.0
ob_plane_025.location = (-5.164, -4.234, 3.133)
ob_plane_025.rotation_euler = (1.571, -1.421e-15, 1.192e-07)
ob_plane_025.scale = (0.7675, 0.2792, 1.0)
ob_plane_025.lock_rotations_4d = False
ob_plane_025.empty_display_type = 'ARROWS'
ob_plane_025.color = (0.0, 0.0, 0.0, 1.0)
ob_plane_025.lineart.crease_threshold = 0.0
ob_plane_024.location = (6.596, -2.699, 0.7095)
ob_plane_024.rotation_euler = (1.571, 1.639e-21, 1.571)
ob_plane_024.scale = (1.0, 0.2792, 1.0)
ob_plane_024.lock_rotations_4d = False
ob_plane_024.empty_display_type = 'ARROWS'
ob_plane_024.color = (0.0, 0.0, 0.0, 1.0)
ob_plane_024.lineart.crease_threshold = 0.0
ob_plane_023.location = (6.596, 0.1678, 0.7095)
ob_plane_023.rotation_euler = (1.571, 1.639e-21, 1.571)
ob_plane_023.scale = (1.0, 0.2792, 1.0)
ob_plane_023.lock_rotations_4d = False
ob_plane_023.empty_display_type = 'ARROWS'
ob_plane_023.color = (0.0, 0.0, 0.0, 1.0)
ob_plane_023.lineart.crease_threshold = 0.0
ob_plane_022.location = (6.596, 2.9, 0.7095)
ob_plane_022.rotation_euler = (1.571, 1.639e-21, 1.571)
ob_plane_022.scale = (1.0, 0.2792, 1.0)
ob_plane_022.lock_rotations_4d = False
ob_plane_022.empty_display_type = 'ARROWS'
ob_plane_022.color = (0.0, 0.0, 0.0, 1.0)
ob_plane_022.lineart.crease_threshold = 0.0
ob_plane_021.location = (6.596, 5.707, 0.7095)
ob_plane_021.rotation_euler = (1.571, 1.639e-21, 1.571)
ob_plane_021.scale = (1.0, 0.2792, 1.0)
ob_plane_021.lock_rotations_4d = False
ob_plane_021.empty_display_type = 'ARROWS'
ob_plane_021.color = (0.0, 0.0, 0.0, 1.0)
ob_plane_021.lineart.crease_threshold = 0.0
ob_plane_020.location = (6.596, 5.707, 1.964)
ob_plane_020.rotation_euler = (1.571, 1.639e-21, 1.571)
ob_plane_020.scale = (1.0, 0.2792, 1.0)
ob_plane_020.lock_rotations_4d = False
ob_plane_020.empty_display_type = 'ARROWS'
ob_plane_020.color = (0.0, 0.0, 0.0, 1.0)
ob_plane_020.lineart.crease_threshold = 0.0
ob_plane_019.location = (6.596, 2.9, 1.964)
ob_plane_019.rotation_euler = (1.571, 1.639e-21, 1.571)
ob_plane_019.scale = (1.0, 0.2792, 1.0)
ob_plane_019.lock_rotations_4d = False
ob_plane_019.empty_display_type = 'ARROWS'
ob_plane_019.color = (0.0, 0.0, 0.0, 1.0)
ob_plane_019.lineart.crease_threshold = 0.0
ob_plane_018.location = (6.596, 0.1678, 1.964)
ob_plane_018.rotation_euler = (1.571, 1.639e-21, 1.571)
ob_plane_018.scale = (1.0, 0.2792, 1.0)
ob_plane_018.lock_rotations_4d = False
ob_plane_018.empty_display_type = 'ARROWS'
ob_plane_018.color = (0.0, 0.0, 0.0, 1.0)
ob_plane_018.lineart.crease_threshold = 0.0
ob_plane_017.location = (6.596, -2.699, 1.964)
ob_plane_017.rotation_euler = (1.571, 1.639e-21, 1.571)
ob_plane_017.scale = (1.0, 0.2792, 1.0)
ob_plane_017.lock_rotations_4d = False
ob_plane_017.empty_display_type = 'ARROWS'
ob_plane_017.color = (0.0, 0.0, 0.0, 1.0)
ob_plane_017.lineart.crease_threshold = 0.0
ob_plane_016.location = (6.596, -2.699, 3.133)
ob_plane_016.rotation_euler = (1.571, 1.639e-21, 1.571)
ob_plane_016.scale = (1.0, 0.2792, 1.0)
ob_plane_016.lock_rotations_4d = False
ob_plane_016.empty_display_type = 'ARROWS'
ob_plane_016.color = (0.0, 0.0, 0.0, 1.0)
ob_plane_016.lineart.crease_threshold = 0.0
ob_plane_015.location = (6.596, 0.1678, 3.133)
ob_plane_015.rotation_euler = (1.571, 1.639e-21, 1.571)
ob_plane_015.scale = (1.0, 0.2792, 1.0)
ob_plane_015.lock_rotations_4d = False
ob_plane_015.empty_display_type = 'ARROWS'
ob_plane_015.color = (0.0, 0.0, 0.0, 1.0)
ob_plane_015.show_texture_space = True
ob_plane_015.lineart.crease_threshold = 0.0
ob_plane_014.location = (6.596, 2.9, 3.133)
ob_plane_014.rotation_euler = (1.571, 1.639e-21, 1.571)
ob_plane_014.scale = (1.0, 0.2792, 1.0)
ob_plane_014.lock_rotations_4d = False
ob_plane_014.empty_display_type = 'ARROWS'
ob_plane_014.color = (0.0, 0.0, 0.0, 1.0)
ob_plane_014.lineart.crease_threshold = 0.0
ob_plane_013.location = (6.596, 5.707, 3.133)
ob_plane_013.rotation_euler = (1.571, 1.639e-21, 1.571)
ob_plane_013.scale = (1.0, 0.2792, 1.0)
ob_plane_013.lock_rotations_4d = False
ob_plane_013.empty_display_type = 'ARROWS'
ob_plane_013.color = (0.0, 0.0, 0.0, 1.0)
ob_plane_013.lineart.crease_threshold = 0.0
ob_plane_012.location = (-6.527, -2.679, 3.133)
ob_plane_012.rotation_euler = (1.571, 4.424e-22, -1.571)
ob_plane_012.scale = (1.0, 0.2792, 1.0)
ob_plane_012.lock_rotations_4d = False
ob_plane_012.empty_display_type = 'ARROWS'
ob_plane_012.color = (0.0, 0.0, 0.0, 1.0)
ob_plane_012.lineart.crease_threshold = 0.0
ob_plane_011.location = (-6.527, 0.1283, 3.133)
ob_plane_011.rotation_euler = (1.571, 4.424e-22, -1.571)
ob_plane_011.scale = (1.0, 0.2792, 1.0)
ob_plane_011.lock_rotations_4d = False
ob_plane_011.empty_display_type = 'ARROWS'
ob_plane_011.color = (0.0, 0.0, 0.0, 1.0)
ob_plane_011.show_texture_space = True
ob_plane_011.lineart.crease_threshold = 0.0
ob_plane_010.location = (-6.527, 2.86, 3.133)
ob_plane_010.rotation_euler = (1.571, 4.424e-22, -1.571)
ob_plane_010.scale = (1.0, 0.2792, 1.0)
ob_plane_010.lock_rotations_4d = False
ob_plane_010.empty_display_type = 'ARROWS'
ob_plane_010.color = (0.0, 0.0, 0.0, 1.0)
ob_plane_010.show_texture_space = True
ob_plane_010.lineart.crease_threshold = 0.0
ob_plane_009.location = (-6.527, 5.727, 3.133)
ob_plane_009.rotation_euler = (1.571, 4.424e-22, -1.571)
ob_plane_009.scale = (1.0, 0.2792, 1.0)
ob_plane_009.lock_rotations_4d = False
ob_plane_009.empty_display_type = 'ARROWS'
ob_plane_009.color = (0.0, 0.0, 0.0, 1.0)
ob_plane_009.lineart.crease_threshold = 0.0
ob_plane_008.location = (-6.527, 5.727, 1.964)
ob_plane_008.rotation_euler = (1.571, 4.424e-22, -1.571)
ob_plane_008.scale = (1.0, 0.2792, 1.0)
ob_plane_008.lock_rotations_4d = False
ob_plane_008.empty_display_type = 'ARROWS'
ob_plane_008.color = (0.0, 0.0, 0.0, 1.0)
ob_plane_008.lineart.crease_threshold = 0.0
ob_plane_007.location = (-6.527, 2.86, 1.964)
ob_plane_007.rotation_euler = (1.571, 4.424e-22, -1.571)
ob_plane_007.scale = (1.0, 0.2792, 1.0)
ob_plane_007.lock_rotations_4d = False
ob_plane_007.empty_display_type = 'ARROWS'
ob_plane_007.color = (0.0, 0.0, 0.0, 1.0)
ob_plane_007.lineart.crease_threshold = 0.0
ob_plane_006.location = (-6.527, 0.1283, 1.964)
ob_plane_006.rotation_euler = (1.571, 4.424e-22, -1.571)
ob_plane_006.scale = (1.0, 0.2792, 1.0)
ob_plane_006.lock_rotations_4d = False
ob_plane_006.empty_display_type = 'ARROWS'
ob_plane_006.color = (0.0, 0.0, 0.0, 1.0)
ob_plane_006.lineart.crease_threshold = 0.0
ob_plane_005.location = (-6.527, -2.679, 1.964)
ob_plane_005.rotation_euler = (1.571, 4.424e-22, -1.571)
ob_plane_005.scale = (1.0, 0.2792, 1.0)
ob_plane_005.lock_rotations_4d = False
ob_plane_005.empty_display_type = 'ARROWS'
ob_plane_005.color = (0.0, 0.0, 0.0, 1.0)
ob_plane_005.lineart.crease_threshold = 0.0
ob_plane_004.location = (-6.527, -2.679, 0.7095)
ob_plane_004.rotation_euler = (1.571, 4.424e-22, -1.571)
ob_plane_004.scale = (1.0, 0.2792, 1.0)
ob_plane_004.lock_rotations_4d = False
ob_plane_004.empty_display_type = 'ARROWS'
ob_plane_004.color = (0.0, 0.0, 0.0, 1.0)
ob_plane_004.lineart.crease_threshold = 0.0
ob_plane_003.location = (-6.527, 0.1283, 0.7095)
ob_plane_003.rotation_euler = (1.571, 4.424e-22, -1.571)
ob_plane_003.scale = (1.0, 0.2792, 1.0)
ob_plane_003.lock_rotations_4d = False
ob_plane_003.empty_display_type = 'ARROWS'
ob_plane_003.color = (0.0, 0.0, 0.0, 1.0)
ob_plane_003.lineart.crease_threshold = 0.0
ob_plane_002.location = (-6.527, 2.86, 0.7095)
ob_plane_002.rotation_euler = (1.571, 4.424e-22, -1.571)
ob_plane_002.scale = (1.0, 0.2792, 1.0)
ob_plane_002.lock_rotations_4d = False
ob_plane_002.empty_display_type = 'ARROWS'
ob_plane_002.color = (0.0, 0.0, 0.0, 1.0)
ob_plane_002.lineart.crease_threshold = 0.0
ob_plane_001.location = (-6.527, 5.727, 0.7095)
ob_plane_001.rotation_euler = (1.571, 4.424e-22, -1.571)
ob_plane_001.scale = (1.0, 0.2792, 1.0)
ob_plane_001.lock_rotations_4d = False
ob_plane_001.empty_display_type = 'ARROWS'
ob_plane_001.color = (0.0, 0.0, 0.0, 1.0)
ob_plane_001.lineart.crease_threshold = 0.0
ob_cube_006.location = (-3.018, -4.513, 1.033)
ob_cube_006.lock_rotations_4d = False
ob_cube_006.empty_display_type = 'ARROWS'
ob_cube_006.color = (0.0, 0.0, 0.0, 1.0)
ob_cube_006.show_texture_space = True
ob_cube_006.lineart.crease_threshold = 0.0
ob_cube_005.location = (2.81, -4.513, 1.033)
ob_cube_005.lock_rotations_4d = False
ob_cube_005.empty_display_type = 'ARROWS'
ob_cube_005.color = (0.0, 0.0, 0.0, 1.0)
ob_cube_005.show_texture_space = True
ob_cube_005.lineart.crease_threshold = 0.0
ob_cube_002.location = (0.01399, 1.525, 2.614)
ob_cube_002.lock_rotations_4d = False
ob_cube_002.empty_display_type = 'ARROWS'
ob_cube_002.color = (0.0, 0.0, 0.0, 1.0)
ob_cube_002.show_texture_space = True
ob_cube_002.lineart.crease_threshold = 0.0
ob_camera_001.location = (-2.128, -13.7, 7.083)
ob_camera_001.rotation_euler = (1.375, -0.03623, -0.07454)
ob_camera_001.lock_rotations_4d = False
ob_camera_001.empty_display_type = 'ARROWS'
ob_camera_001.color = (0.0, 0.0, 0.0, 1.0)
ob_camera_001.lineart.crease_threshold = 0.0
ob_circle_001.location = (0.001005, -4.702, 1.911)
ob_circle_001.lock_rotations_4d = False
ob_circle_001.empty_display_type = 'ARROWS'
ob_circle_001.color = (0.0, 0.0, 0.0, 1.0)
ob_circle_001.show_texture_space = True
ob_circle_001.lineart.crease_threshold = 0.0
ob_circle_002.location = (0.001005, -4.702, 1.946)
ob_circle_002.lock_rotations_4d = False
ob_circle_002.empty_display_type = 'ARROWS'
ob_circle_002.color = (0.0, 0.0, 0.0, 1.0)
ob_circle_002.show_texture_space = True
ob_circle_002.lineart.crease_threshold = 0.0
ob_lamp_001.location = (-7.948, -2.187, 15.01)
ob_lamp_001.rotation_euler = (0.5525, -0.2287, -1.633)
ob_lamp_001.lock_rotations_4d = False
ob_lamp_001.empty_display_type = 'ARROWS'
ob_lamp_001.color = (0.0, 0.0, 0.0, 1.0)
ob_lamp_001.lineart.crease_threshold = 0.0
ob_lamp.location = (-0.1141, -0.2763, 33.12)
ob_lamp.lock_rotations_4d = False
ob_lamp.empty_display_type = 'ARROWS'
ob_lamp.color = (0.0, 0.0, 0.0, 1.0)
ob_lamp.lineart.crease_threshold = 0.0
ob_cube_004.location = (0.01399, 1.525, 2.614)
ob_cube_004.lock_rotations_4d = False
ob_cube_004.empty_display_type = 'ARROWS'
ob_cube_004.color = (0.0, 0.0, 0.0, 1.0)
ob_cube_004.lineart.crease_threshold = 0.0
ob_cube_001.location = (2.81, -4.513, 1.033)
ob_cube_001.lock_rotations_4d = False
ob_cube_001.empty_display_type = 'ARROWS'
ob_cube_001.color = (0.0, 0.0, 0.0, 1.0)
ob_cube_001.lineart.crease_threshold = 0.0
ob_cube.location = (-3.019, -4.513, 1.033)
ob_cube.lock_rotations_4d = False
ob_cube.empty_display_type = 'ARROWS'
ob_cube.color = (0.0, 0.0, 0.0, 1.0)
ob_cube.show_texture_space = True
ob_cube.lineart.crease_threshold = 0.0
ob_plane.location = (0.0, 0.0, 0.0)
ob_plane.lock_rotations_4d = False
ob_plane.empty_display_type = 'ARROWS'
ob_plane.color = (0.0, 0.0, 0.0, 1.0)
ob_plane.lineart.crease_threshold = 0.0
ob_camera.location = (-9.959, -9.99, 10.0)
ob_camera.rotation_euler = (1.047, -0.0, -0.7854)
ob_camera.lock_rotations_4d = False
ob_camera.empty_display_type = 'ARROWS'
ob_camera.color = (0.0, 0.0, 0.0, 1.0)
ob_camera.lineart.crease_threshold = 0.0
ob_jeff.location = (-5.679, -6.758, 0.4521)
ob_jeff.lock_rotations_4d = False
ob_jeff.empty_display_type = 'ARROWS'
ob_jeff.color = (0.0, 0.0, 0.0, 1.0)
ob_jeff.lineart.crease_threshold = 0.0
ob_cube_003.location = (0.001637, -3.918, 2.597)
ob_cube_003.lock_rotations_4d = False
ob_cube_003.empty_display_type = 'ARROWS'
ob_cube_003.color = (0.0, 0.0, 0.0, 1.0)
ob_cube_003.lineart.crease_threshold = 0.0
ob_circle.location = (0.003972, -5.065, 1.946)
ob_circle.lock_rotations_4d = False
ob_circle.empty_display_type = 'ARROWS'
ob_circle.color = (0.0, 0.0, 0.0, 1.0)
ob_circle.lineart.crease_threshold = 0.0

# ---- collection membership
col_collection_1.objects.link(ob_plane_042)
col_collection_1.objects.link(ob_plane_041)
col_collection_1.objects.link(ob_plane_040)
col_collection_1.objects.link(ob_plane_039)
col_collection_1.objects.link(ob_plane_038)
col_collection_1.objects.link(ob_plane_037)
col_collection_1.objects.link(ob_plane_036)
col_collection_1.objects.link(ob_plane_035)
col_collection_1.objects.link(ob_plane_034)
col_collection_1.objects.link(ob_plane_033)
col_collection_1.objects.link(ob_plane_032)
col_collection_1.objects.link(ob_plane_031)
col_collection_1.objects.link(ob_plane_030)
col_collection_1.objects.link(ob_plane_029)
col_collection_1.objects.link(ob_plane_028)
col_collection_1.objects.link(ob_plane_027)
col_collection_1.objects.link(ob_plane_026)
col_collection_1.objects.link(ob_plane_025)
col_collection_1.objects.link(ob_plane_024)
col_collection_1.objects.link(ob_plane_023)
col_collection_1.objects.link(ob_plane_022)
col_collection_1.objects.link(ob_plane_021)
col_collection_1.objects.link(ob_plane_020)
col_collection_1.objects.link(ob_plane_019)
col_collection_1.objects.link(ob_plane_018)
col_collection_1.objects.link(ob_plane_017)
col_collection_1.objects.link(ob_plane_016)
col_collection_1.objects.link(ob_plane_015)
col_collection_1.objects.link(ob_plane_014)
col_collection_1.objects.link(ob_plane_013)
col_collection_1.objects.link(ob_plane_012)
col_collection_1.objects.link(ob_plane_011)
col_collection_1.objects.link(ob_plane_010)
col_collection_1.objects.link(ob_plane_009)
col_collection_1.objects.link(ob_plane_008)
col_collection_1.objects.link(ob_plane_007)
col_collection_1.objects.link(ob_plane_006)
col_collection_1.objects.link(ob_plane_005)
col_collection_1.objects.link(ob_plane_004)
col_collection_1.objects.link(ob_plane_003)
col_collection_1.objects.link(ob_plane_002)
col_collection_1.objects.link(ob_plane_001)
col_collection_1.objects.link(ob_cube_006)
col_collection_1.objects.link(ob_cube_005)
col_collection_1.objects.link(ob_cube_002)
col_collection_1.objects.link(ob_camera_001)
col_collection_1.objects.link(ob_circle_001)
col_collection_1.objects.link(ob_circle_002)
col_collection_1.objects.link(ob_lamp_001)
col_collection_1.objects.link(ob_lamp)
col_collection_1.objects.link(ob_cube_004)
col_collection_1.objects.link(ob_cube_001)
col_collection_1.objects.link(ob_cube)
col_collection_1.objects.link(ob_plane)
col_collection_1.objects.link(ob_camera)
col_collection_1.objects.link(ob_jeff)
col_collection_2.objects.link(ob_cube_003)
col_collection_2.objects.link(ob_circle)

# ---- scene / render settings (as saved in the file)
scene.camera = ob_camera
scene.frame_start = 1; scene.frame_end = 250; scene.frame_set(1)
scene.render.engine = 'BLENDER_EEVEE_NEXT'
scene.render.image_settings.compression = 90
scene.render.resolution_x = 1024
scene.render.resolution_y = 768
scene.render.fps = 25
scene.render.dither_intensity = 0.0
scene.render.use_compositing = False
scene.render.use_sequencer = False
scene.render.use_file_extension = False
scene.render.bake_bias = 0.0
scene.render.use_stamp_time = False
scene.render.use_stamp_date = False
scene.render.use_stamp_frame = False
scene.render.use_stamp_camera = False
scene.render.use_stamp_scene = False
scene.render.use_stamp_filename = False
scene.render.use_stamp_render_time = False
scene.render.stamp_font_size = 0
scene.cycles.use_denoising = False
scene.cycles.samples = 10
scene.cycles.sampling_pattern = 'TABULATED_SOBOL'
scene.cycles.light_sampling_threshold = 0.0
scene.cycles.use_adaptive_sampling = False
scene.cycles.use_light_tree = False
scene.cycles.blur_glossy = 0.0
scene.cycles.volume_bounces = 1
scene.cycles.pixel_filter_type = 'GAUSSIAN'
scene.cycles.sample_clamp_indirect = 0.0
scene.view_settings.view_transform = 'Raw'
bpy.context.view_layer.update()
